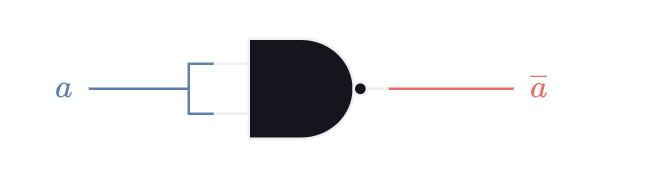

The diagram above was exported from draw.io. Its source (the exported page's mxGraphModel, read from the mxfile embedded in the PNG):
<mxGraphModel dx="1420" dy="822" grid="1" gridSize="10" guides="1" tooltips="1" connect="1" arrows="1" fold="1" page="1" pageScale="1" pageWidth="850" pageHeight="1100" math="1" shadow="0">
  <root>
    <mxCell id="0" />
    <mxCell id="1" parent="0" />
    <mxCell id="2" value="" style="verticalLabelPosition=bottom;shadow=0;dashed=0;align=center;html=1;verticalAlign=top;shape=mxgraph.electrical.logic_gates.logic_gate;operation=and;negating=1;negSize=0.15;" vertex="1" parent="1">
      <mxGeometry x="210" y="280" width="70" height="40" as="geometry" />
    </mxCell>
    <mxCell id="3" value="$$&lt;br&gt;a&lt;br&gt;$$" style="text;html=1;align=center;verticalAlign=middle;resizable=0;points=[];autosize=1;strokeColor=none;fillColor=none;fontColor=#5E81AC;connectable=0;" vertex="1" parent="1">
      <mxGeometry x="130" y="270" width="40" height="60" as="geometry" />
    </mxCell>
    <mxCell id="4" style="edgeStyle=orthogonalEdgeStyle;rounded=0;orthogonalLoop=1;jettySize=auto;html=1;endArrow=none;endFill=0;strokeColor=#5E81AC;fontColor=#5E81AC;" edge="1" parent="1">
      <mxGeometry relative="1" as="geometry">
        <mxPoint x="160" y="300" as="targetPoint" />
        <mxPoint x="200" y="300" as="sourcePoint" />
        <Array as="points">
          <mxPoint x="181" y="300" />
          <mxPoint x="181" y="300" />
        </Array>
      </mxGeometry>
    </mxCell>
    <mxCell id="5" style="edgeStyle=orthogonalEdgeStyle;rounded=0;orthogonalLoop=1;jettySize=auto;html=1;exitX=1;exitY=0.5;exitDx=0;exitDy=0;exitPerimeter=0;endArrow=none;endFill=0;strokeColor=#EA6B66;" edge="1" parent="1">
      <mxGeometry relative="1" as="geometry">
        <mxPoint x="330" y="300" as="targetPoint" />
        <mxPoint x="280" y="300" as="sourcePoint" />
      </mxGeometry>
    </mxCell>
    <mxCell id="6" value="$$&lt;br&gt;\overline a&lt;br&gt;$$" style="text;html=1;align=center;verticalAlign=middle;resizable=0;points=[];autosize=1;strokeColor=none;fillColor=none;fontColor=#EA6B66;connectable=0;" vertex="1" parent="1">
      <mxGeometry x="300" y="270" width="80" height="60" as="geometry" />
    </mxCell>
    <mxCell id="7" style="edgeStyle=orthogonalEdgeStyle;rounded=0;orthogonalLoop=1;jettySize=auto;html=1;exitX=0;exitY=0.25;exitDx=0;exitDy=0;exitPerimeter=0;endArrow=none;endFill=0;strokeColor=#5E81AC;fontColor=#5E81AC;entryX=0;entryY=0.75;entryDx=0;entryDy=0;entryPerimeter=0;" edge="1" source="2" target="2" parent="1">
      <mxGeometry relative="1" as="geometry">
        <mxPoint x="170" y="310" as="targetPoint" />
        <mxPoint x="220" y="310" as="sourcePoint" />
        <Array as="points">
          <mxPoint x="200" y="290" />
          <mxPoint x="200" y="310" />
        </Array>
      </mxGeometry>
    </mxCell>
  </root>
</mxGraphModel>